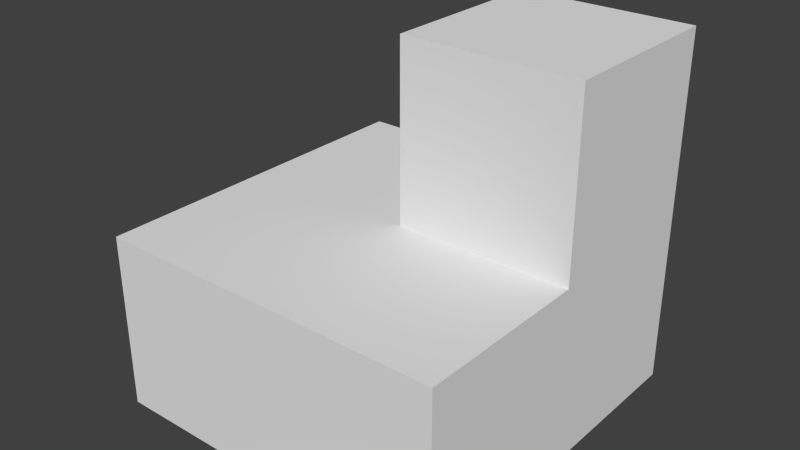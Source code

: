 # Source: stairsCornerOut.blend  (saved by Blender 2.71.0; exported with 4.5.12 LTS)
import bpy
from mathutils import Matrix  # noqa: F401  (used for matrix-valued properties, if any)

bpy.ops.wm.read_factory_settings(use_empty=True)
scene = bpy.context.scene
scene.name = 'Scene'

# ---- collections
col_collection_1 = bpy.data.collections.new('Collection 1'); scene.collection.children.link(col_collection_1)

# ---- materials (node trees are filled in below, after node groups)
mat_material = bpy.data.materials.new('Material')
mat_material.alpha_threshold = 0.0
mat_material.use_transparent_shadow = False
mat_material.roughness = 0.5
mat_material.line_color = (0.0, 0.0, 0.0, 1.0)

# ---- material node trees

# ---- world
world_world = bpy.data.worlds.new('World'); scene.world = world_world
world_world.color = (0.05088, 0.05088, 0.05088)
world_world.use_sun_shadow = False
world_world.sun_shadow_jitter_overblur = 0.0
world_world.cycles.sampling_method = 'MANUAL'
world_world.cycles.sample_map_resolution = 256

# ---- meshes
me_cube = bpy.data.meshes.new('Cube')
me_cube.from_pydata([(0.5, 0.5, -0.5), (0.5, -0.5, -0.5), (-0.5, -0.5, -0.5), (-0.5, 0.5, -0.5), (0.5, 0.5, 0.0), (0.5, -0.5, 0.0), (-0.5, -0.5, 0.0), (-0.5, 0.5, 0.0), (0.5, -2.98e-08, -0.5), (8.941e-08, 0.5, -0.5), (-5.96e-08, -0.5, -0.5), (-0.5, 8.941e-08, -0.5), (0.5, -3.278e-07, 0.0), (1.192e-07, 0.5, 0.0), (-2.682e-07, -0.5, 0.0), (-0.5, 8.941e-08, 0.0), (0.0, 2.98e-08, -0.5), (-7.451e-08, -1.192e-07, 0.0), (0.5, 0.5, 0.5), (0.5, -3.278e-07, 0.5), (1.192e-07, 0.5, 0.5), (-7.451e-08, -1.192e-07, 0.5)], [], [(16, 10, 2, 11), (17, 15, 6, 14), (8, 12, 5, 1), (10, 14, 6, 2), (11, 15, 7, 3), (13, 9, 3, 7), (9, 16, 11, 3), (0, 8, 16, 9), (8, 1, 10, 16), (12, 17, 14, 5), (17, 12, 19, 21), (13, 7, 15, 17), (0, 4, 12, 8), (1, 5, 14, 10), (2, 6, 15, 11), (4, 0, 9, 13), (18, 20, 21, 19), (13, 17, 21, 20), (4, 13, 20, 18), (12, 4, 18, 19)])
_uv = me_cube.uv_layers.new(name='UVMap')
_uv.uv.foreach_set('vector', [0.5, 0.5, 0.5, 1.192e-07, -8.941e-08, 1.788e-07, 2.98e-08, 0.5, 0.5, 0.5, -8.941e-08, 0.5, -2.086e-07, 1.788e-07, 0.5, -5.96e-08, 0.5, 5.96e-08, 0.5, 0.5, -3.278e-07, 0.5, 2.98e-08, 5.96e-08, 0.5, 5.96e-08, 0.5, 0.5, -2.086e-07, 0.5, -8.941e-08, 5.96e-08, 0.5, 5.96e-08, 0.5, 0.5, 1.0, 0.5, 1.0, 5.96e-08, 0.5, 0.5, 0.5, 5.96e-08, 2.086e-07, 5.96e-08, 2.98e-08, 0.5, 0.5, 1.0, 0.5, 0.5, 2.98e-08, 0.5, 2.086e-07, 1.0, 1.0, 1.0, 1.0, 0.5, 0.5, 0.5, 0.5, 1.0, 1.0, 0.5, 1.0, 5.96e-08, 0.5, 1.192e-07, 0.5, 0.5, 1.0, 0.5, 0.5, 0.5, 0.5, -5.96e-08, 1.0, -2.98e-07, 0.5, 0.5, 1.0, 0.5, 1.0, 1.0, 0.5, 1.0, 0.5, 1.0, 2.98e-08, 1.0, -8.941e-08, 0.5, 0.5, 0.5, 1.0, 5.96e-08, 1.0, 0.5, 0.5, 0.5, 0.5, 5.96e-08, 1.0, 5.96e-08, 1.0, 0.5, 0.5, 0.5, 0.5, 5.96e-08, 1.49e-07, 5.96e-08, 1.49e-07, 0.5, 0.5, 0.5, 0.5, 5.96e-08, 1.0, 0.5, 1.0, 5.96e-08, 0.5, 5.96e-08, 0.5, 0.5, 1.0, 1.0, 0.5, 1.0, 0.5, 0.5, 1.0, 0.5, 1.0, 0.5, 0.5, 0.5, 0.5, 1.0, 1.0, 1.0, 1.0, 0.5, 0.5, 0.5, 0.5, 1.0, 1.0, 1.0, 0.5, 0.5, 1.0, 0.5, 1.0, 1.0, 0.5, 1.0])
me_cube.materials.append(mat_material)
me_cube.use_remesh_preserve_volume = False
me_cube.use_remesh_preserve_attributes = False
me_cube.use_mirror_vertex_groups = False
me_cube.update()

# ---- objects
ob_shape = bpy.data.objects.new('SHAPE', me_cube)

# ---- transforms, parenting, visibility, modifiers, constraints
ob_shape.location = (0.0, 0.0, 0.0)
ob_shape.lock_rotations_4d = False
ob_shape.empty_display_type = 'ARROWS'
ob_shape.lineart.crease_threshold = 0.0

# ---- collection membership
col_collection_1.objects.link(ob_shape)

# ---- scene / render settings (as saved in the file)
scene.frame_start = 1; scene.frame_end = 250; scene.frame_set(1)
scene.render.engine = 'BLENDER_EEVEE_NEXT'
scene.render.resolution_percentage = 50
scene.render.dither_intensity = 0.0
scene.cycles.use_denoising = False
scene.cycles.samples = 10
scene.cycles.sampling_pattern = 'TABULATED_SOBOL'
scene.cycles.light_sampling_threshold = 0.0
scene.cycles.use_adaptive_sampling = False
scene.cycles.use_light_tree = False
scene.cycles.blur_glossy = 0.0
scene.cycles.volume_bounces = 1
scene.cycles.pixel_filter_type = 'GAUSSIAN'
scene.cycles.sample_clamp_indirect = 0.0
scene.view_settings.view_transform = 'Standard'
bpy.context.view_layer.update()

# ---- added for rendering (the .blend has no active camera and no usable light): camera, sun
cam_auto = bpy.data.cameras.new('AutoCamera')
cam_auto.lens = 50.0
cam_auto.sensor_width = 36.0
cam_auto.clip_end = 1000.0
ob_auto_camera = bpy.data.objects.new('AutoCamera', cam_auto)
scene.collection.objects.link(ob_auto_camera)
ob_auto_camera.location = (1.60254, -1.92304, 1.28203)
ob_auto_camera.rotation_euler = (1.09748, -7.21219e-08, 0.694738)
scene.camera = ob_auto_camera
light_auto_sun = bpy.data.lights.new('AutoSun', 'SUN')
light_auto_sun.energy = 3.0
light_auto_sun.angle = 0.0523599
ob_auto_sun = bpy.data.objects.new('AutoSun', light_auto_sun)
scene.collection.objects.link(ob_auto_sun)
ob_auto_sun.rotation_euler = (0.872665, 0.174533, 0.523599)
bpy.context.view_layer.update()
